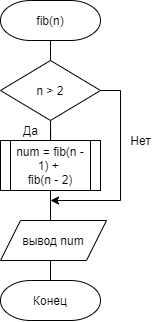

The diagram above was exported from draw.io. Its source (the exported page's mxGraphModel, read from the mxfile embedded in the PNG):
<mxGraphModel dx="981" dy="554" grid="1" gridSize="10" guides="1" tooltips="1" connect="1" arrows="1" fold="1" page="1" pageScale="1" pageWidth="827" pageHeight="1169" math="0" shadow="0">
  <root>
    <mxCell id="0" />
    <mxCell id="1" parent="0" />
    <mxCell id="D0qT_cSiq-sqegrvNv3z-14" style="edgeStyle=orthogonalEdgeStyle;rounded=0;orthogonalLoop=1;jettySize=auto;html=1;exitX=0.5;exitY=1;exitDx=0;exitDy=0;exitPerimeter=0;entryX=0.5;entryY=0;entryDx=0;entryDy=0;" parent="1" source="D0qT_cSiq-sqegrvNv3z-12" target="D0qT_cSiq-sqegrvNv3z-13" edge="1">
      <mxGeometry relative="1" as="geometry">
        <Array as="points">
          <mxPoint x="464" y="100" />
          <mxPoint x="464" y="100" />
        </Array>
      </mxGeometry>
    </mxCell>
    <mxCell id="D0qT_cSiq-sqegrvNv3z-12" value="fib(n)" style="strokeWidth=1;html=1;shape=mxgraph.flowchart.terminator;whiteSpace=wrap;" parent="1" vertex="1">
      <mxGeometry x="414" y="30" width="100" height="40" as="geometry" />
    </mxCell>
    <mxCell id="D0qT_cSiq-sqegrvNv3z-15" style="edgeStyle=orthogonalEdgeStyle;rounded=0;orthogonalLoop=1;jettySize=auto;html=1;" parent="1" source="D0qT_cSiq-sqegrvNv3z-13" edge="1">
      <mxGeometry relative="1" as="geometry">
        <mxPoint x="464" y="180" as="targetPoint" />
      </mxGeometry>
    </mxCell>
    <mxCell id="D0qT_cSiq-sqegrvNv3z-17" style="edgeStyle=orthogonalEdgeStyle;rounded=0;orthogonalLoop=1;jettySize=auto;html=1;exitX=1;exitY=0.5;exitDx=0;exitDy=0;" parent="1" source="D0qT_cSiq-sqegrvNv3z-13" edge="1">
      <mxGeometry relative="1" as="geometry">
        <mxPoint x="464" y="230" as="targetPoint" />
        <Array as="points">
          <mxPoint x="534" y="120" />
          <mxPoint x="534" y="230" />
        </Array>
      </mxGeometry>
    </mxCell>
    <mxCell id="D0qT_cSiq-sqegrvNv3z-13" value="n &amp;gt; 2" style="rhombus;whiteSpace=wrap;html=1;strokeWidth=1;" parent="1" vertex="1">
      <mxGeometry x="414" y="90" width="100" height="60" as="geometry" />
    </mxCell>
    <mxCell id="D0qT_cSiq-sqegrvNv3z-16" value="Да" style="text;html=1;align=center;verticalAlign=middle;resizable=0;points=[];autosize=1;strokeColor=none;fillColor=none;" parent="1" vertex="1">
      <mxGeometry x="429" y="150" width="30" height="20" as="geometry" />
    </mxCell>
    <mxCell id="D0qT_cSiq-sqegrvNv3z-20" style="edgeStyle=orthogonalEdgeStyle;rounded=0;orthogonalLoop=1;jettySize=auto;html=1;exitX=0.5;exitY=1;exitDx=0;exitDy=0;" parent="1" source="D0qT_cSiq-sqegrvNv3z-18" edge="1">
      <mxGeometry relative="1" as="geometry">
        <mxPoint x="464" y="260" as="targetPoint" />
      </mxGeometry>
    </mxCell>
    <mxCell id="D0qT_cSiq-sqegrvNv3z-18" value="num = fib(n - 1) + &lt;br&gt;fib(n - 2)" style="shape=process;whiteSpace=wrap;html=1;backgroundOutline=1;strokeWidth=1;" parent="1" vertex="1">
      <mxGeometry x="414" y="170" width="100" height="50" as="geometry" />
    </mxCell>
    <mxCell id="D0qT_cSiq-sqegrvNv3z-24" style="edgeStyle=orthogonalEdgeStyle;rounded=0;orthogonalLoop=1;jettySize=auto;html=1;" parent="1" edge="1">
      <mxGeometry relative="1" as="geometry">
        <mxPoint x="464" y="320" as="targetPoint" />
        <mxPoint x="464.0344827586209" y="290" as="sourcePoint" />
      </mxGeometry>
    </mxCell>
    <mxCell id="D0qT_cSiq-sqegrvNv3z-23" value="Нет" style="text;html=1;align=center;verticalAlign=middle;resizable=0;points=[];autosize=1;strokeColor=none;fillColor=none;" parent="1" vertex="1">
      <mxGeometry x="534" y="160" width="40" height="20" as="geometry" />
    </mxCell>
    <mxCell id="D0qT_cSiq-sqegrvNv3z-25" value="Конец" style="strokeWidth=1;html=1;shape=mxgraph.flowchart.terminator;whiteSpace=wrap;" parent="1" vertex="1">
      <mxGeometry x="414" y="310" width="100" height="40" as="geometry" />
    </mxCell>
    <mxCell id="z_9eMhEZDlEso1puqvMV-5" value="вывод num" style="shape=parallelogram;perimeter=parallelogramPerimeter;whiteSpace=wrap;html=1;fixedSize=1;" vertex="1" parent="1">
      <mxGeometry x="414" y="250" width="106" height="40" as="geometry" />
    </mxCell>
  </root>
</mxGraphModel>